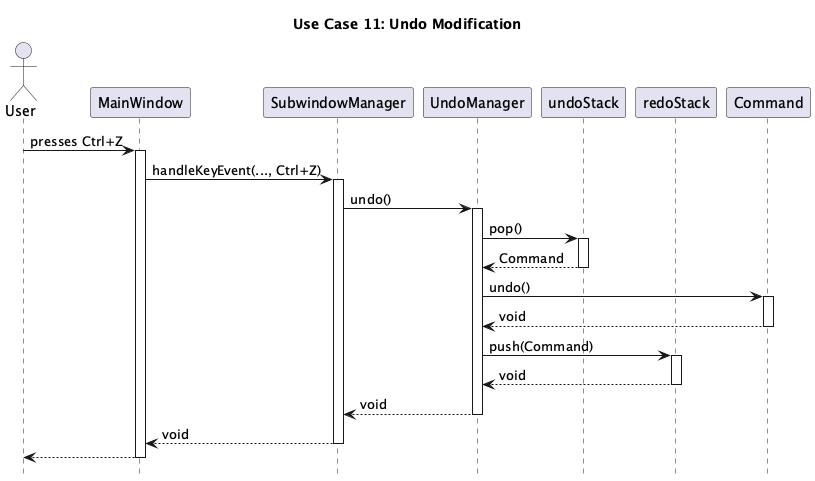

The diagram above was rendered by PlantUML. Its source (embedded in the PNG):
@startuml useCase11
hide footbox
title Use Case 11: Undo Modification

actor User

participant MainWindow
participant SubwindowManager
participant UndoManager
participant undoStack
participant redoStack
participant Command

User -> MainWindow : presses Ctrl+Z
activate MainWindow
MainWindow -> SubwindowManager : handleKeyEvent(..., Ctrl+Z)
activate SubwindowManager
SubwindowManager -> UndoManager : undo()
activate UndoManager

UndoManager -> undoStack : pop()
activate undoStack
undoStack --> UndoManager : Command
deactivate undoStack

UndoManager -> Command : undo()
activate Command
Command --> UndoManager : void
deactivate Command

UndoManager -> redoStack : push(Command)
activate redoStack
return void

return void
return void
return
@enduml